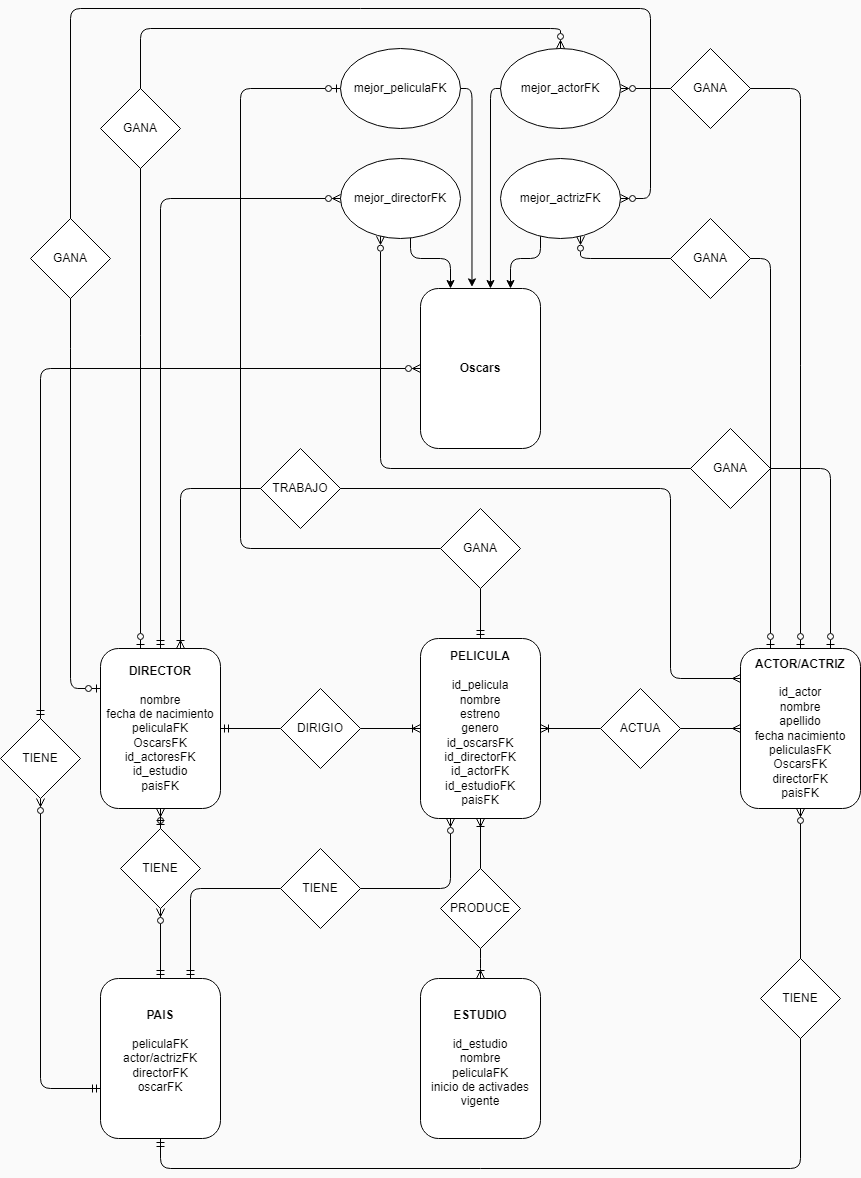

The diagram above was exported from draw.io. Its source (the exported page's mxGraphModel, read from the mxfile embedded in the PNG):
<mxGraphModel dx="3693" dy="2661" grid="1" gridSize="10" guides="1" tooltips="1" connect="1" arrows="1" fold="1" page="1" pageScale="1" pageWidth="827" pageHeight="1169" background="#FAFAFA" math="0" shadow="0">
  <root>
    <mxCell id="0" />
    <mxCell id="1" parent="0" />
    <mxCell id="vetR4PyFIzgfFQVkprIi-3" value="&lt;b&gt;PELICULA&lt;/b&gt;&lt;div&gt;&lt;b&gt;&lt;br&gt;&lt;/b&gt;&lt;/div&gt;&lt;div&gt;id_pelicula&lt;/div&gt;&lt;div&gt;nombre&lt;/div&gt;&lt;div&gt;estreno&lt;/div&gt;&lt;div&gt;genero&lt;/div&gt;&lt;div&gt;id_oscarsFK&lt;/div&gt;&lt;div&gt;id_directorFK&lt;/div&gt;&lt;div&gt;id_actorFK&lt;/div&gt;&lt;div&gt;id_estudioFK&lt;/div&gt;&lt;div&gt;paisFK&lt;/div&gt;" style="rounded=1;whiteSpace=wrap;html=1;" parent="1" vertex="1">
      <mxGeometry x="320" y="310" width="120" height="180" as="geometry" />
    </mxCell>
    <mxCell id="vetR4PyFIzgfFQVkprIi-4" value="&lt;b&gt;ESTUDIO&lt;/b&gt;&lt;br&gt;&lt;div&gt;&lt;b&gt;&lt;br&gt;&lt;/b&gt;&lt;/div&gt;&lt;div&gt;id_estudio&lt;/div&gt;&lt;div&gt;nombre&lt;/div&gt;&lt;div&gt;peliculaFK&lt;/div&gt;&lt;div&gt;inicio de activades&lt;/div&gt;&lt;div&gt;vigente&lt;/div&gt;" style="rounded=1;whiteSpace=wrap;html=1;" parent="1" vertex="1">
      <mxGeometry x="320" y="650" width="120" height="160" as="geometry" />
    </mxCell>
    <mxCell id="vetR4PyFIzgfFQVkprIi-6" style="edgeStyle=orthogonalEdgeStyle;rounded=1;orthogonalLoop=1;jettySize=auto;html=1;entryX=0.5;entryY=1;entryDx=0;entryDy=0;curved=0;endArrow=ERoneToMany;endFill=0;" parent="1" source="vetR4PyFIzgfFQVkprIi-5" target="vetR4PyFIzgfFQVkprIi-3" edge="1">
      <mxGeometry relative="1" as="geometry" />
    </mxCell>
    <mxCell id="vetR4PyFIzgfFQVkprIi-7" style="edgeStyle=orthogonalEdgeStyle;rounded=1;orthogonalLoop=1;jettySize=auto;html=1;entryX=0.5;entryY=0;entryDx=0;entryDy=0;endArrow=ERoneToMany;endFill=0;curved=0;" parent="1" source="vetR4PyFIzgfFQVkprIi-5" target="vetR4PyFIzgfFQVkprIi-4" edge="1">
      <mxGeometry relative="1" as="geometry" />
    </mxCell>
    <mxCell id="vetR4PyFIzgfFQVkprIi-5" value="PRODUCE" style="rhombus;whiteSpace=wrap;html=1;" parent="1" vertex="1">
      <mxGeometry x="340" y="540" width="80" height="80" as="geometry" />
    </mxCell>
    <mxCell id="vetR4PyFIzgfFQVkprIi-8" value="&lt;b&gt;ACTOR/ACTRIZ&lt;/b&gt;&lt;br&gt;&lt;div&gt;&lt;br&gt;&lt;/div&gt;&lt;div&gt;id_actor&lt;/div&gt;&lt;div&gt;nombre&lt;/div&gt;&lt;div&gt;apellido&lt;/div&gt;&lt;div&gt;fecha nacimiento&lt;/div&gt;&lt;div&gt;peliculasFK&lt;/div&gt;&lt;div&gt;OscarsFK&lt;/div&gt;&lt;div&gt;directorFK&lt;/div&gt;&lt;div&gt;paisFK&lt;/div&gt;" style="rounded=1;whiteSpace=wrap;html=1;" parent="1" vertex="1">
      <mxGeometry x="640" y="320" width="120" height="160" as="geometry" />
    </mxCell>
    <mxCell id="vetR4PyFIzgfFQVkprIi-10" style="edgeStyle=orthogonalEdgeStyle;rounded=1;orthogonalLoop=1;jettySize=auto;html=1;entryX=1;entryY=0.5;entryDx=0;entryDy=0;curved=0;endArrow=ERoneToMany;endFill=0;" parent="1" source="vetR4PyFIzgfFQVkprIi-9" target="vetR4PyFIzgfFQVkprIi-3" edge="1">
      <mxGeometry relative="1" as="geometry" />
    </mxCell>
    <mxCell id="vetR4PyFIzgfFQVkprIi-11" style="edgeStyle=orthogonalEdgeStyle;rounded=1;orthogonalLoop=1;jettySize=auto;html=1;entryX=0;entryY=0.5;entryDx=0;entryDy=0;curved=0;endArrow=ERmany;endFill=0;" parent="1" source="vetR4PyFIzgfFQVkprIi-9" target="vetR4PyFIzgfFQVkprIi-8" edge="1">
      <mxGeometry relative="1" as="geometry" />
    </mxCell>
    <mxCell id="vetR4PyFIzgfFQVkprIi-9" value="ACTUA" style="rhombus;whiteSpace=wrap;html=1;" parent="1" vertex="1">
      <mxGeometry x="500" y="360" width="80" height="80" as="geometry" />
    </mxCell>
    <mxCell id="vetR4PyFIzgfFQVkprIi-12" value="&lt;b&gt;Oscars&lt;/b&gt;" style="rounded=1;whiteSpace=wrap;html=1;fillColor=default;" parent="1" vertex="1">
      <mxGeometry x="320" y="-40" width="120" height="160" as="geometry" />
    </mxCell>
    <mxCell id="vetR4PyFIzgfFQVkprIi-14" style="edgeStyle=orthogonalEdgeStyle;rounded=1;orthogonalLoop=1;jettySize=auto;html=1;curved=0;endArrow=ERzeroToOne;endFill=0;" parent="1" source="vetR4PyFIzgfFQVkprIi-13" target="vetR4PyFIzgfFQVkprIi-19" edge="1">
      <mxGeometry relative="1" as="geometry">
        <mxPoint x="379.9999999999999" y="130.00000000000023" as="targetPoint" />
        <Array as="points">
          <mxPoint x="140" y="220" />
          <mxPoint x="140" y="-240" />
        </Array>
      </mxGeometry>
    </mxCell>
    <mxCell id="vetR4PyFIzgfFQVkprIi-16" style="edgeStyle=orthogonalEdgeStyle;rounded=1;orthogonalLoop=1;jettySize=auto;html=1;curved=0;endArrow=ERmandOne;endFill=0;" parent="1" source="vetR4PyFIzgfFQVkprIi-13" target="vetR4PyFIzgfFQVkprIi-3" edge="1">
      <mxGeometry relative="1" as="geometry" />
    </mxCell>
    <mxCell id="vetR4PyFIzgfFQVkprIi-13" value="GANA" style="rhombus;whiteSpace=wrap;html=1;" parent="1" vertex="1">
      <mxGeometry x="340" y="180" width="80" height="80" as="geometry" />
    </mxCell>
    <mxCell id="vetR4PyFIzgfFQVkprIi-22" style="edgeStyle=orthogonalEdgeStyle;rounded=1;orthogonalLoop=1;jettySize=auto;html=1;entryX=0.75;entryY=0;entryDx=0;entryDy=0;curved=0;" parent="1" source="vetR4PyFIzgfFQVkprIi-17" target="vetR4PyFIzgfFQVkprIi-12" edge="1">
      <mxGeometry relative="1" as="geometry">
        <Array as="points">
          <mxPoint x="440" y="-70" />
          <mxPoint x="410" y="-70" />
        </Array>
      </mxGeometry>
    </mxCell>
    <mxCell id="vetR4PyFIzgfFQVkprIi-43" style="edgeStyle=orthogonalEdgeStyle;rounded=1;orthogonalLoop=1;jettySize=auto;html=1;entryX=0.25;entryY=0;entryDx=0;entryDy=0;curved=0;startArrow=ERzeroToMany;startFill=0;endArrow=ERzeroToOne;endFill=0;" parent="1" source="vetR4PyFIzgfFQVkprIi-17" target="vetR4PyFIzgfFQVkprIi-8" edge="1">
      <mxGeometry relative="1" as="geometry">
        <Array as="points">
          <mxPoint x="480" y="-70" />
          <mxPoint x="670" y="-70" />
        </Array>
      </mxGeometry>
    </mxCell>
    <mxCell id="vetR4PyFIzgfFQVkprIi-17" value="mejor_actrizFK" style="ellipse;whiteSpace=wrap;html=1;" parent="1" vertex="1">
      <mxGeometry x="400" y="-170" width="120" height="80" as="geometry" />
    </mxCell>
    <mxCell id="vetR4PyFIzgfFQVkprIi-44" style="edgeStyle=orthogonalEdgeStyle;rounded=1;orthogonalLoop=1;jettySize=auto;html=1;entryX=0.5;entryY=0;entryDx=0;entryDy=0;curved=0;startArrow=ERzeroToMany;startFill=0;endArrow=ERzeroToOne;endFill=0;" parent="1" source="vetR4PyFIzgfFQVkprIi-18" target="vetR4PyFIzgfFQVkprIi-8" edge="1">
      <mxGeometry relative="1" as="geometry" />
    </mxCell>
    <mxCell id="vetR4PyFIzgfFQVkprIi-18" value="mejor_actorFK" style="ellipse;whiteSpace=wrap;html=1;" parent="1" vertex="1">
      <mxGeometry x="400" y="-280" width="120" height="80" as="geometry" />
    </mxCell>
    <mxCell id="vetR4PyFIzgfFQVkprIi-19" value="mejor_peliculaFK" style="ellipse;whiteSpace=wrap;html=1;" parent="1" vertex="1">
      <mxGeometry x="240" y="-280" width="120" height="80" as="geometry" />
    </mxCell>
    <mxCell id="vetR4PyFIzgfFQVkprIi-54" style="edgeStyle=orthogonalEdgeStyle;rounded=1;orthogonalLoop=1;jettySize=auto;html=1;entryX=0.75;entryY=0;entryDx=0;entryDy=0;curved=0;startArrow=ERzeroToMany;startFill=0;endArrow=ERzeroToOne;endFill=0;" parent="1" source="vetR4PyFIzgfFQVkprIi-20" target="vetR4PyFIzgfFQVkprIi-8" edge="1">
      <mxGeometry relative="1" as="geometry">
        <Array as="points">
          <mxPoint x="280" y="140" />
          <mxPoint x="730" y="140" />
        </Array>
      </mxGeometry>
    </mxCell>
    <mxCell id="vetR4PyFIzgfFQVkprIi-20" value="mejor_directorFK" style="ellipse;whiteSpace=wrap;html=1;" parent="1" vertex="1">
      <mxGeometry x="240" y="-170" width="120" height="80" as="geometry" />
    </mxCell>
    <mxCell id="vetR4PyFIzgfFQVkprIi-21" style="edgeStyle=orthogonalEdgeStyle;rounded=1;orthogonalLoop=1;jettySize=auto;html=1;entryX=0.25;entryY=0;entryDx=0;entryDy=0;curved=0;" parent="1" source="vetR4PyFIzgfFQVkprIi-20" target="vetR4PyFIzgfFQVkprIi-12" edge="1">
      <mxGeometry relative="1" as="geometry">
        <Array as="points">
          <mxPoint x="310" y="-70" />
          <mxPoint x="350" y="-70" />
        </Array>
      </mxGeometry>
    </mxCell>
    <mxCell id="vetR4PyFIzgfFQVkprIi-23" style="edgeStyle=orthogonalEdgeStyle;rounded=1;orthogonalLoop=1;jettySize=auto;html=1;entryX=0.429;entryY=-0.01;entryDx=0;entryDy=0;entryPerimeter=0;curved=0;" parent="1" source="vetR4PyFIzgfFQVkprIi-19" target="vetR4PyFIzgfFQVkprIi-12" edge="1">
      <mxGeometry relative="1" as="geometry">
        <Array as="points">
          <mxPoint x="372" y="-240" />
        </Array>
      </mxGeometry>
    </mxCell>
    <mxCell id="vetR4PyFIzgfFQVkprIi-25" style="edgeStyle=orthogonalEdgeStyle;rounded=1;orthogonalLoop=1;jettySize=auto;html=1;entryX=0.583;entryY=0;entryDx=0;entryDy=0;entryPerimeter=0;curved=0;" parent="1" source="vetR4PyFIzgfFQVkprIi-18" target="vetR4PyFIzgfFQVkprIi-12" edge="1">
      <mxGeometry relative="1" as="geometry">
        <Array as="points">
          <mxPoint x="390" y="-240" />
        </Array>
      </mxGeometry>
    </mxCell>
    <mxCell id="vetR4PyFIzgfFQVkprIi-40" style="edgeStyle=orthogonalEdgeStyle;rounded=1;orthogonalLoop=1;jettySize=auto;html=1;curved=0;endArrow=ERzeroToMany;endFill=0;startArrow=ERmandOne;startFill=0;" parent="1" source="vetR4PyFIzgfFQVkprIi-26" target="vetR4PyFIzgfFQVkprIi-20" edge="1">
      <mxGeometry relative="1" as="geometry">
        <Array as="points">
          <mxPoint x="60" y="-130" />
        </Array>
      </mxGeometry>
    </mxCell>
    <mxCell id="vetR4PyFIzgfFQVkprIi-41" style="edgeStyle=orthogonalEdgeStyle;rounded=1;orthogonalLoop=1;jettySize=auto;html=1;curved=0;endArrow=ERzeroToMany;endFill=0;startArrow=ERzeroToOne;startFill=0;" parent="1" source="vetR4PyFIzgfFQVkprIi-26" target="vetR4PyFIzgfFQVkprIi-18" edge="1">
      <mxGeometry relative="1" as="geometry">
        <Array as="points">
          <mxPoint x="40" y="-300" />
          <mxPoint x="460" y="-300" />
        </Array>
      </mxGeometry>
    </mxCell>
    <mxCell id="vetR4PyFIzgfFQVkprIi-26" value="&lt;b&gt;DIRECTOR&lt;/b&gt;&lt;br&gt;&lt;div&gt;&lt;b&gt;&lt;br&gt;&lt;/b&gt;&lt;/div&gt;&lt;div&gt;nombre&lt;/div&gt;&lt;div&gt;fecha de nacimiento&lt;/div&gt;&lt;div&gt;peliculaFK&lt;/div&gt;&lt;div&gt;OscarsFK&lt;/div&gt;&lt;div&gt;id_actoresFK&lt;/div&gt;&lt;div&gt;id_estudio&lt;/div&gt;&lt;div&gt;paisFK&lt;/div&gt;" style="rounded=1;whiteSpace=wrap;html=1;" parent="1" vertex="1">
      <mxGeometry y="320" width="120" height="160" as="geometry" />
    </mxCell>
    <mxCell id="vetR4PyFIzgfFQVkprIi-28" style="edgeStyle=orthogonalEdgeStyle;rounded=1;orthogonalLoop=1;jettySize=auto;html=1;entryX=0;entryY=0.5;entryDx=0;entryDy=0;curved=0;endArrow=ERoneToMany;endFill=0;" parent="1" source="vetR4PyFIzgfFQVkprIi-27" target="vetR4PyFIzgfFQVkprIi-3" edge="1">
      <mxGeometry relative="1" as="geometry" />
    </mxCell>
    <mxCell id="vetR4PyFIzgfFQVkprIi-29" style="edgeStyle=orthogonalEdgeStyle;rounded=1;orthogonalLoop=1;jettySize=auto;html=1;curved=0;endArrow=ERmandOne;endFill=0;" parent="1" source="vetR4PyFIzgfFQVkprIi-27" target="vetR4PyFIzgfFQVkprIi-26" edge="1">
      <mxGeometry relative="1" as="geometry" />
    </mxCell>
    <mxCell id="vetR4PyFIzgfFQVkprIi-27" value="DIRIGIO" style="rhombus;whiteSpace=wrap;html=1;" parent="1" vertex="1">
      <mxGeometry x="180" y="360" width="80" height="80" as="geometry" />
    </mxCell>
    <mxCell id="vetR4PyFIzgfFQVkprIi-31" style="edgeStyle=orthogonalEdgeStyle;rounded=1;orthogonalLoop=1;jettySize=auto;html=1;entryX=0.25;entryY=1;entryDx=0;entryDy=0;curved=0;endArrow=ERzeroToMany;endFill=0;" parent="1" source="vetR4PyFIzgfFQVkprIi-33" target="vetR4PyFIzgfFQVkprIi-3" edge="1">
      <mxGeometry relative="1" as="geometry">
        <Array as="points">
          <mxPoint x="350" y="560" />
        </Array>
      </mxGeometry>
    </mxCell>
    <mxCell id="vetR4PyFIzgfFQVkprIi-34" style="edgeStyle=orthogonalEdgeStyle;rounded=1;orthogonalLoop=1;jettySize=auto;html=1;entryX=0.5;entryY=1;entryDx=0;entryDy=0;endArrow=ERzeroToMany;endFill=0;startArrow=ERmandOne;startFill=0;" parent="1" source="suCoeefHjJXsmYRzDSxb-1" target="vetR4PyFIzgfFQVkprIi-26" edge="1">
      <mxGeometry relative="1" as="geometry" />
    </mxCell>
    <mxCell id="vetR4PyFIzgfFQVkprIi-35" style="edgeStyle=orthogonalEdgeStyle;rounded=1;orthogonalLoop=1;jettySize=auto;html=1;curved=0;endArrow=ERzeroToMany;endFill=0;startArrow=ERmandOne;startFill=0;" parent="1" source="vetR4PyFIzgfFQVkprIi-30" target="vetR4PyFIzgfFQVkprIi-8" edge="1">
      <mxGeometry relative="1" as="geometry">
        <Array as="points">
          <mxPoint x="60" y="840" />
          <mxPoint x="700" y="840" />
        </Array>
      </mxGeometry>
    </mxCell>
    <mxCell id="vetR4PyFIzgfFQVkprIi-36" style="edgeStyle=orthogonalEdgeStyle;rounded=1;orthogonalLoop=1;jettySize=auto;html=1;curved=0;startArrow=ERmandOne;startFill=0;endArrow=ERzeroToMany;endFill=0;" parent="1" source="suCoeefHjJXsmYRzDSxb-3" target="vetR4PyFIzgfFQVkprIi-12" edge="1">
      <mxGeometry relative="1" as="geometry">
        <Array as="points">
          <mxPoint x="-60" y="40" />
        </Array>
      </mxGeometry>
    </mxCell>
    <mxCell id="vetR4PyFIzgfFQVkprIi-30" value="&lt;b&gt;PAIS&lt;/b&gt;&lt;br&gt;&lt;div&gt;&lt;b&gt;&lt;br&gt;&lt;/b&gt;&lt;/div&gt;&lt;div&gt;peliculaFK&lt;/div&gt;&lt;div&gt;actor/actrizFK&lt;/div&gt;&lt;div&gt;directorFK&lt;/div&gt;&lt;div&gt;oscarFK&lt;/div&gt;&lt;div&gt;&lt;br&gt;&lt;/div&gt;" style="rounded=1;whiteSpace=wrap;html=1;" parent="1" vertex="1">
      <mxGeometry y="650" width="120" height="160" as="geometry" />
    </mxCell>
    <mxCell id="vetR4PyFIzgfFQVkprIi-53" style="edgeStyle=orthogonalEdgeStyle;rounded=1;orthogonalLoop=1;jettySize=auto;html=1;entryX=0.75;entryY=0;entryDx=0;entryDy=0;curved=0;endArrow=ERmandOne;endFill=0;" parent="1" source="vetR4PyFIzgfFQVkprIi-33" target="vetR4PyFIzgfFQVkprIi-30" edge="1">
      <mxGeometry relative="1" as="geometry">
        <Array as="points">
          <mxPoint x="90" y="560" />
        </Array>
      </mxGeometry>
    </mxCell>
    <mxCell id="vetR4PyFIzgfFQVkprIi-33" value="TIENE" style="rhombus;whiteSpace=wrap;html=1;" parent="1" vertex="1">
      <mxGeometry x="180" y="520" width="80" height="80" as="geometry" />
    </mxCell>
    <mxCell id="vetR4PyFIzgfFQVkprIi-37" style="edgeStyle=orthogonalEdgeStyle;rounded=1;orthogonalLoop=1;jettySize=auto;html=1;curved=0;startArrow=ERoneToMany;startFill=0;endArrow=ERmany;endFill=0;" parent="1" source="vetR4PyFIzgfFQVkprIi-26" target="vetR4PyFIzgfFQVkprIi-8" edge="1">
      <mxGeometry relative="1" as="geometry">
        <Array as="points">
          <mxPoint x="80" y="160" />
          <mxPoint x="570" y="160" />
          <mxPoint x="570" y="350" />
        </Array>
      </mxGeometry>
    </mxCell>
    <mxCell id="vetR4PyFIzgfFQVkprIi-38" value="TRABAJO" style="rhombus;whiteSpace=wrap;html=1;" parent="1" vertex="1">
      <mxGeometry x="160" y="120" width="80" height="80" as="geometry" />
    </mxCell>
    <mxCell id="vetR4PyFIzgfFQVkprIi-42" style="edgeStyle=orthogonalEdgeStyle;rounded=1;orthogonalLoop=1;jettySize=auto;html=1;curved=0;endArrow=ERzeroToOne;endFill=0;startArrow=ERzeroToMany;startFill=0;" parent="1" source="vetR4PyFIzgfFQVkprIi-17" target="vetR4PyFIzgfFQVkprIi-26" edge="1">
      <mxGeometry relative="1" as="geometry">
        <Array as="points">
          <mxPoint x="550" y="-130" />
          <mxPoint x="550" y="-320" />
          <mxPoint x="-30" y="-320" />
          <mxPoint x="-30" y="360" />
        </Array>
        <mxPoint x="21" y="340" as="targetPoint" />
      </mxGeometry>
    </mxCell>
    <mxCell id="vetR4PyFIzgfFQVkprIi-50" value="GANA" style="rhombus;whiteSpace=wrap;html=1;" parent="1" vertex="1">
      <mxGeometry x="570" y="-110" width="80" height="80" as="geometry" />
    </mxCell>
    <mxCell id="vetR4PyFIzgfFQVkprIi-51" value="GANA" style="rhombus;whiteSpace=wrap;html=1;" parent="1" vertex="1">
      <mxGeometry x="570" y="-280" width="80" height="80" as="geometry" />
    </mxCell>
    <mxCell id="suCoeefHjJXsmYRzDSxb-2" value="" style="edgeStyle=orthogonalEdgeStyle;rounded=1;orthogonalLoop=1;jettySize=auto;html=1;entryX=0.5;entryY=1;entryDx=0;entryDy=0;endArrow=ERzeroToMany;endFill=0;startArrow=ERmandOne;startFill=0;" parent="1" source="vetR4PyFIzgfFQVkprIi-30" target="suCoeefHjJXsmYRzDSxb-1" edge="1">
      <mxGeometry relative="1" as="geometry">
        <mxPoint x="60" y="680" as="sourcePoint" />
        <mxPoint x="60" y="480" as="targetPoint" />
      </mxGeometry>
    </mxCell>
    <mxCell id="suCoeefHjJXsmYRzDSxb-1" value="TIENE" style="rhombus;whiteSpace=wrap;html=1;" parent="1" vertex="1">
      <mxGeometry x="20" y="500" width="80" height="80" as="geometry" />
    </mxCell>
    <mxCell id="suCoeefHjJXsmYRzDSxb-4" value="" style="edgeStyle=orthogonalEdgeStyle;rounded=1;orthogonalLoop=1;jettySize=auto;html=1;curved=0;startArrow=ERmandOne;startFill=0;endArrow=ERzeroToMany;endFill=0;" parent="1" source="vetR4PyFIzgfFQVkprIi-30" target="suCoeefHjJXsmYRzDSxb-3" edge="1">
      <mxGeometry relative="1" as="geometry">
        <Array as="points">
          <mxPoint x="-60" y="760" />
        </Array>
        <mxPoint y="760" as="sourcePoint" />
        <mxPoint x="320" y="40" as="targetPoint" />
      </mxGeometry>
    </mxCell>
    <mxCell id="suCoeefHjJXsmYRzDSxb-3" value="TIENE" style="rhombus;whiteSpace=wrap;html=1;" parent="1" vertex="1">
      <mxGeometry x="-100" y="390" width="80" height="80" as="geometry" />
    </mxCell>
    <mxCell id="suCoeefHjJXsmYRzDSxb-5" value="TIENE" style="rhombus;whiteSpace=wrap;html=1;" parent="1" vertex="1">
      <mxGeometry x="660" y="630" width="80" height="80" as="geometry" />
    </mxCell>
    <mxCell id="suCoeefHjJXsmYRzDSxb-7" value="GANA" style="rhombus;whiteSpace=wrap;html=1;" parent="1" vertex="1">
      <mxGeometry x="590" y="100" width="80" height="80" as="geometry" />
    </mxCell>
    <mxCell id="suCoeefHjJXsmYRzDSxb-8" value="GANA" style="rhombus;whiteSpace=wrap;html=1;" parent="1" vertex="1">
      <mxGeometry y="-240" width="80" height="80" as="geometry" />
    </mxCell>
    <mxCell id="suCoeefHjJXsmYRzDSxb-9" value="GANA" style="rhombus;whiteSpace=wrap;html=1;" parent="1" vertex="1">
      <mxGeometry x="-70" y="-110" width="80" height="80" as="geometry" />
    </mxCell>
  </root>
</mxGraphModel>